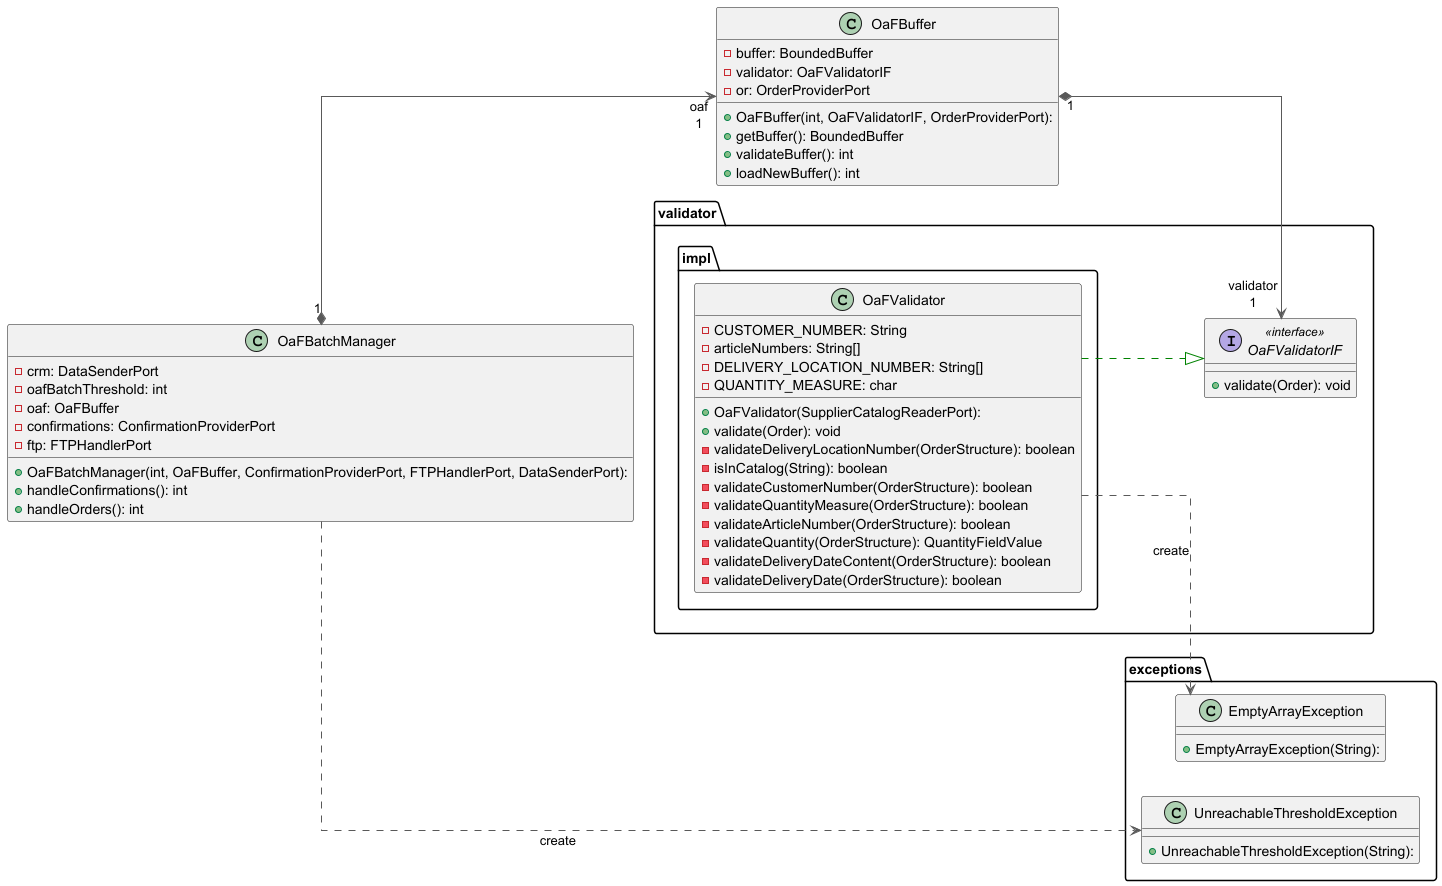

The diagram above was rendered by PlantUML. Its source (embedded in the PNG):
@startuml

left to right direction
skinparam linetype ortho

class OaFBatchManager {
  + OaFBatchManager(int, OaFBuffer, ConfirmationProviderPort, FTPHandlerPort, DataSenderPort): 
  - crm: DataSenderPort
  - oafBatchThreshold: int
  - oaf: OaFBuffer
  - confirmations: ConfirmationProviderPort
  - ftp: FTPHandlerPort
  + handleConfirmations(): int
  + handleOrders(): int
}
class OaFBuffer {
  + OaFBuffer(int, OaFValidatorIF, OrderProviderPort): 
  - buffer: BoundedBuffer
  - validator: OaFValidatorIF
  - or: OrderProviderPort
  + getBuffer(): BoundedBuffer
  + validateBuffer(): int
  + loadNewBuffer(): int
}

package validator{

    package impl {
        class OaFValidator {
          + OaFValidator(SupplierCatalogReaderPort):
          - CUSTOMER_NUMBER: String
          - articleNumbers: String[]
          - DELIVERY_LOCATION_NUMBER: String[]
          - QUANTITY_MEASURE: char
          + validate(Order): void
          - validateDeliveryLocationNumber(OrderStructure): boolean
          - isInCatalog(String): boolean
          - validateCustomerNumber(OrderStructure): boolean
          - validateQuantityMeasure(OrderStructure): boolean
          - validateArticleNumber(OrderStructure): boolean
          - validateQuantity(OrderStructure): QuantityFieldValue
          - validateDeliveryDateContent(OrderStructure): boolean
          - validateDeliveryDate(OrderStructure): boolean
        }
    }

    interface OaFValidatorIF << interface >> {
      + validate(Order): void
    }
}

package exceptions {
    class EmptyArrayException {
      + EmptyArrayException(String):
    }

    class UnreachableThresholdException {
      + UnreachableThresholdException(String):
    }
}

OaFBatchManager               "1" *-[#595959,plain]-> "oaf\n1" OaFBuffer                     
OaFBatchManager                -[#595959,dashed]->  UnreachableThresholdException : "«create»"
OaFBuffer                     "1" *-[#595959,plain]-> "validator\n1" OaFValidatorIF                
OaFValidator                   -[#595959,dashed]->  EmptyArrayException           : "«create»"
OaFValidator                   -[#008200,dashed]-^  OaFValidatorIF                
@enduml